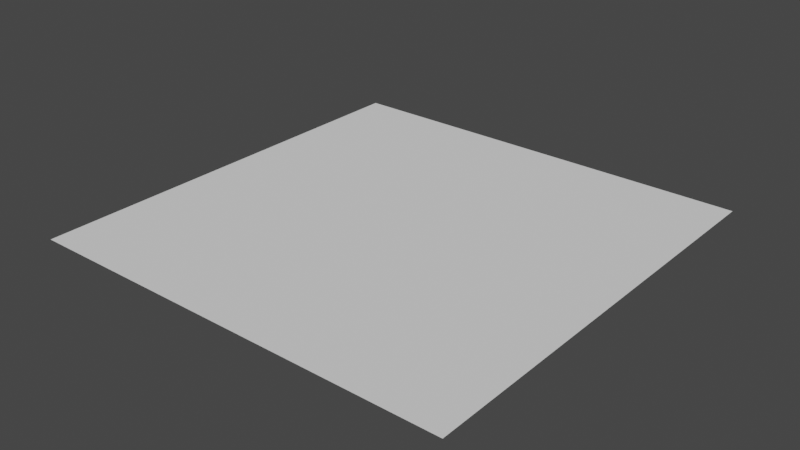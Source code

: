 # Source: Ceiling_2_2.blend  (saved by Blender 2.82.7; exported with 4.5.12 LTS)
import bpy
from mathutils import Matrix  # noqa: F401  (used for matrix-valued properties, if any)

bpy.ops.wm.read_factory_settings(use_empty=True)
scene = bpy.context.scene
scene.name = 'Scene'

# ---- collections
col_collection = bpy.data.collections.new('Collection'); scene.collection.children.link(col_collection)

# ---- world
world_world = bpy.data.worlds.new('World'); scene.world = world_world
world_world.use_nodes = True; world_world.node_tree.nodes.clear()
_N = world_world.node_tree.nodes; _L = world_world.node_tree.links
n0 = _N.new('ShaderNodeOutputWorld'); n0.name = 'World Output'; n0.location = (300, 300)
n1 = _N.new('ShaderNodeBackground'); n1.name = 'Background'; n1.location = (10, 300)
n1.inputs[0].default_value = (0.05088, 0.05088, 0.05088, 1.0)
_L.new(n1.outputs[0], n0.inputs[0])
n0.is_active_output = True
world_world.color = (0.05088, 0.05088, 0.05088)
world_world.use_sun_shadow = False
world_world.sun_shadow_jitter_overblur = 0.0

# ---- meshes
me_plane_001 = bpy.data.meshes.new('Plane.001')
me_plane_001.from_pydata([(-7.0, 7.0, 3.5), (7.0, 7.0, 3.5), (-7.0, -7.0, 3.5), (7.0, -7.0, 3.5)], [], [(0, 1, 3, 2)])
_uv = me_plane_001.uv_layers.new(name='UVMap')
_uv.uv.foreach_set('vector', [0.0, 0.0, 1.0, 0.0, 1.0, 1.0, 0.0, 1.0])
me_plane_001.use_remesh_fix_poles = True
me_plane_001.use_remesh_preserve_attributes = False
me_plane_001.use_mirror_vertex_groups = False
me_plane_001.update()

# ---- objects
ob_plane = bpy.data.objects.new('Plane', me_plane_001)

# ---- transforms, parenting, visibility, modifiers, constraints
ob_plane.location = (0.0, 0.0, 0.0)
ob_plane.lineart.crease_threshold = 0.0

# ---- collection membership
col_collection.objects.link(ob_plane)

# ---- scene / render settings (as saved in the file)
scene.frame_start = 1; scene.frame_end = 250; scene.frame_set(1)
scene.render.engine = 'BLENDER_EEVEE_NEXT'
scene.cycles.use_denoising = False
scene.cycles.samples = 128
scene.cycles.sampling_pattern = 'TABULATED_SOBOL'
scene.cycles.use_adaptive_sampling = False
scene.cycles.use_light_tree = False
scene.view_settings.view_transform = 'Filmic'
bpy.context.view_layer.update()

# ---- added for rendering (the .blend has no active camera and no usable light): camera, sun
cam_auto = bpy.data.cameras.new('AutoCamera')
cam_auto.lens = 50.0
cam_auto.sensor_width = 36.0
cam_auto.clip_end = 1000.0
ob_auto_camera = bpy.data.objects.new('AutoCamera', cam_auto)
scene.collection.objects.link(ob_auto_camera)
ob_auto_camera.location = (18.3185, -21.9822, 18.1548)
ob_auto_camera.rotation_euler = (1.09748, -7.21219e-08, 0.694738)
scene.camera = ob_auto_camera
light_auto_sun = bpy.data.lights.new('AutoSun', 'SUN')
light_auto_sun.energy = 3.0
light_auto_sun.angle = 0.0523599
ob_auto_sun = bpy.data.objects.new('AutoSun', light_auto_sun)
scene.collection.objects.link(ob_auto_sun)
ob_auto_sun.rotation_euler = (0.872665, 0.174533, 0.523599)
bpy.context.view_layer.update()
